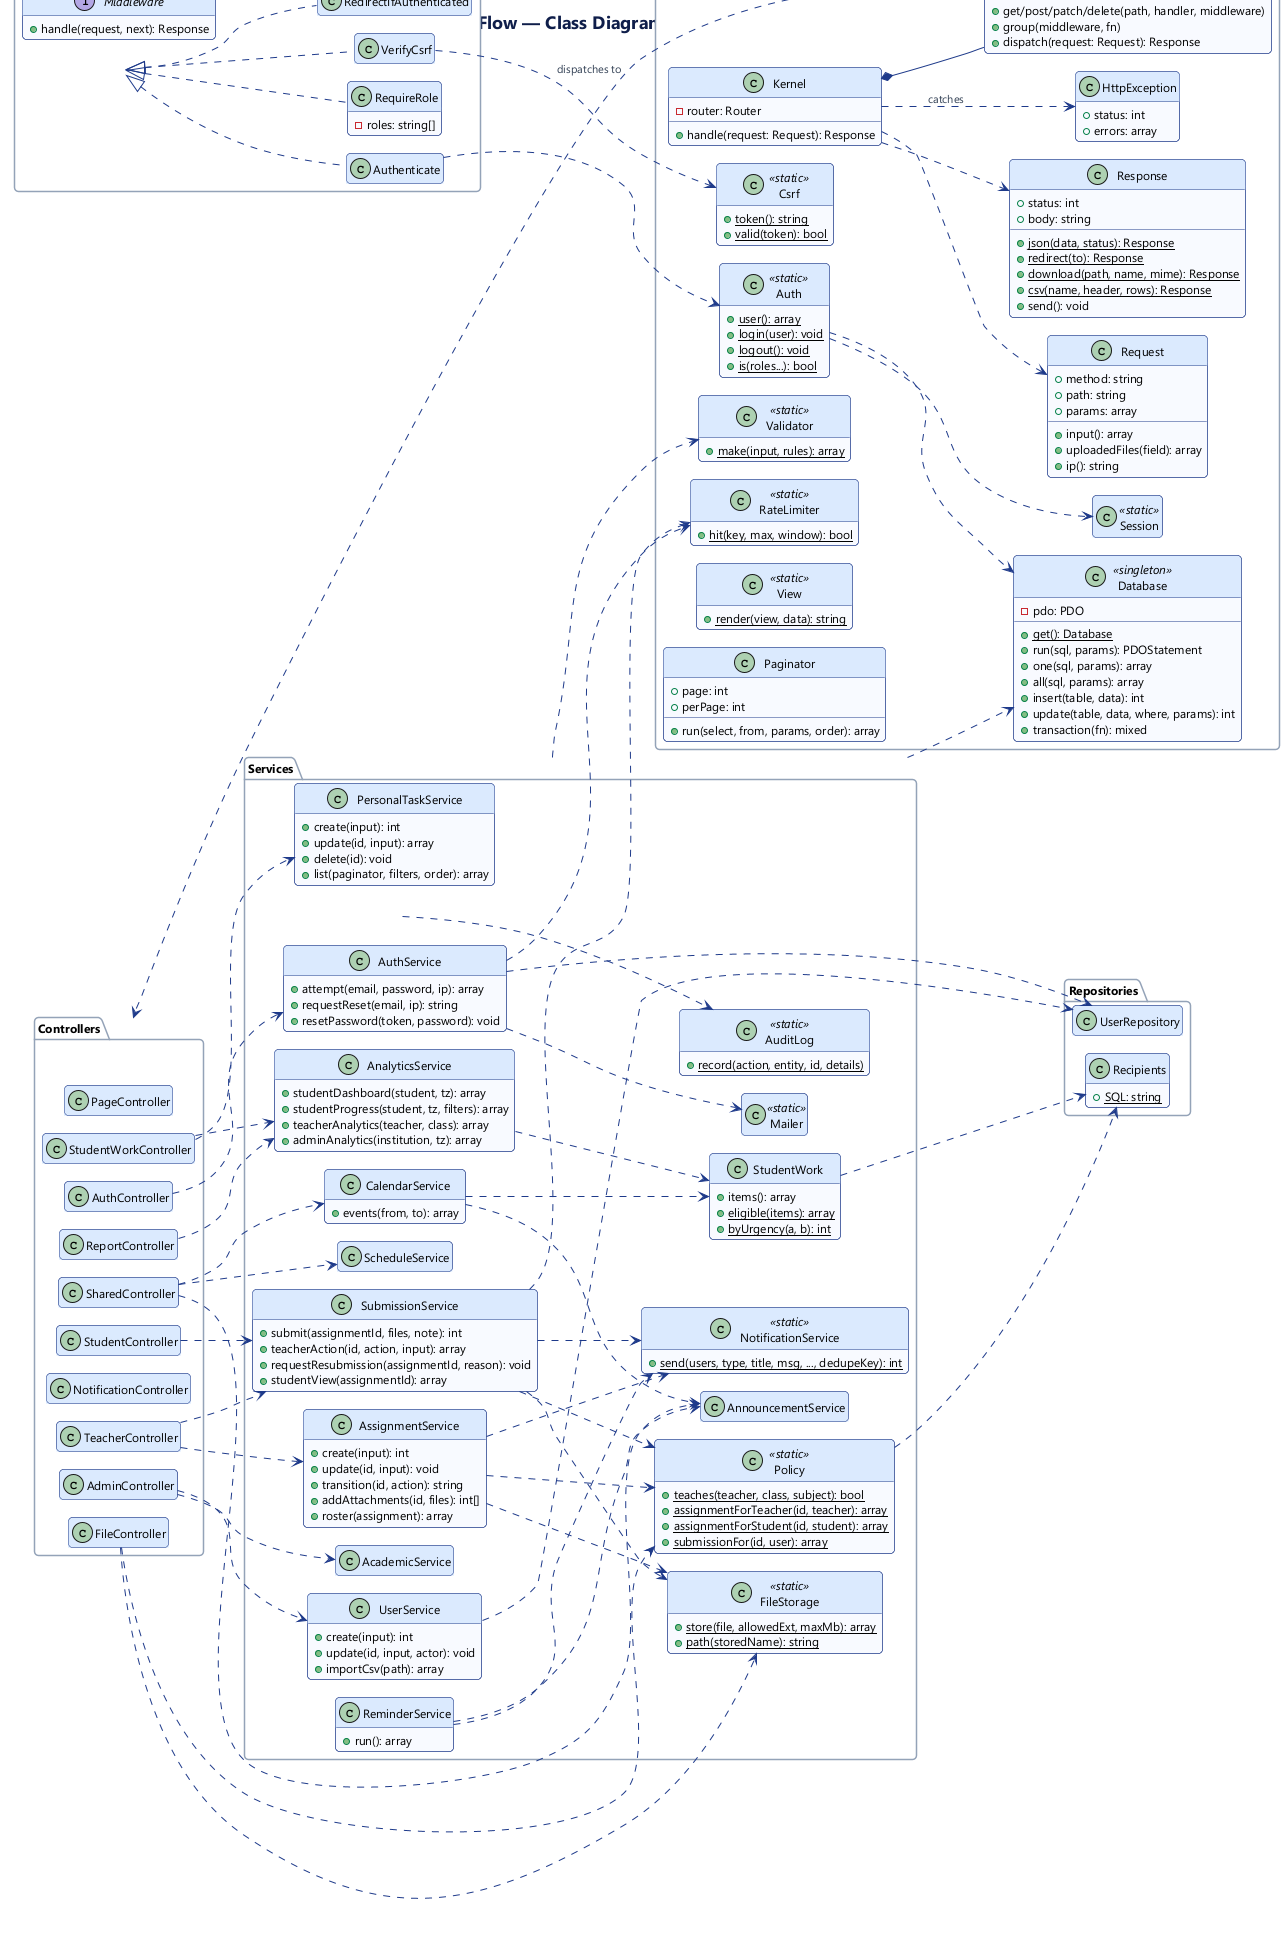

The diagram above was rendered by PlantUML. Its source (embedded in the PNG):
@startuml 2b-class-application
!include _style.iuml
title EduFlow — Class Diagram (application layer)
hide empty members
left to right direction

package "Core" {
  class Kernel {
    - router: Router
    + handle(request: Request): Response
  }
  class Router {
    - routes: array
    + get/post/patch/delete(path, handler, middleware)
    + group(middleware, fn)
    + dispatch(request: Request): Response
  }
  class Request {
    + method: string
    + path: string
    + params: array
    + input(): array
    + uploadedFiles(field): array
    + ip(): string
  }
  class Response {
    + status: int
    + body: string
    + {static} json(data, status): Response
    + {static} redirect(to): Response
    + {static} download(path, name, mime): Response
    + {static} csv(name, header, rows): Response
    + send(): void
  }
  class Database <<singleton>> {
    - pdo: PDO
    + {static} get(): Database
    + run(sql, params): PDOStatement
    + one(sql, params): array
    + all(sql, params): array
    + insert(table, data): int
    + update(table, data, where, params): int
    + transaction(fn): mixed
  }
  class Auth <<static>> {
    + {static} user(): array
    + {static} login(user): void
    + {static} logout(): void
    + {static} is(roles...): bool
  }
  class Session <<static>>
  class Csrf <<static>> {
    + {static} token(): string
    + {static} valid(token): bool
  }
  class Validator <<static>> {
    + {static} make(input, rules): array
  }
  class RateLimiter <<static>> {
    + {static} hit(key, max, window): bool
  }
  class View <<static>> {
    + {static} render(view, data): string
  }
  class Paginator {
    + page: int
    + perPage: int
    + run(select, from, params, order): array
  }
  class HttpException {
    + status: int
    + errors: array
  }
}

package "Middleware" {
  interface Middleware {
    + handle(request, next): Response
  }
  class Authenticate
  class RequireRole {
    - roles: string[]
  }
  class VerifyCsrf
  class RedirectIfAuthenticated
}

package "Controllers" {
  class AuthController
  class PageController
  class AdminController
  class TeacherController
  class StudentController
  class StudentWorkController
  class SharedController
  class NotificationController
  class FileController
  class ReportController
}

package "Services" {
  class Policy <<static>> {
    + {static} teaches(teacher, class, subject): bool
    + {static} assignmentForTeacher(id, teacher): array
    + {static} assignmentForStudent(id, student): array
    + {static} submissionFor(id, user): array
  }
  class AuthService {
    + attempt(email, password, ip): array
    + requestReset(email, ip): string
    + resetPassword(token, password): void
  }
  class UserService {
    + create(input): int
    + update(id, input, actor): void
    + importCsv(path): array
  }
  class AcademicService
  class AssignmentService {
    + create(input): int
    + update(id, input): void
    + transition(id, action): string
    + addAttachments(id, files): int[]
    + roster(assignment): array
  }
  class SubmissionService {
    + submit(assignmentId, files, note): int
    + teacherAction(id, action, input): array
    + requestResubmission(assignmentId, reason): void
    + studentView(assignmentId): array
  }
  class PersonalTaskService {
    + create(input): int
    + update(id, input): array
    + delete(id): void
    + list(paginator, filters, order): array
  }
  class StudentWork {
    + items(): array
    + {static} eligible(items): array
    + {static} byUrgency(a, b): int
  }
  class AnalyticsService {
    + studentDashboard(student, tz): array
    + studentProgress(student, tz, filters): array
    + teacherAnalytics(teacher, class): array
    + adminAnalytics(institution, tz): array
  }
  class NotificationService <<static>> {
    + {static} send(users, type, title, msg, ..., dedupeKey): int
  }
  class AnnouncementService
  class CalendarService {
    + events(from, to): array
  }
  class ScheduleService
  class ReminderService {
    + run(): array
  }
  class FileStorage <<static>> {
    + {static} store(file, allowedExt, maxMb): array
    + {static} path(storedName): string
  }
  class AuditLog <<static>> {
    + {static} record(action, entity, id, details)
  }
  class Mailer <<static>>
}

package "Repositories" {
  class UserRepository
  class Recipients {
    + {static} SQL: string
  }
}

Kernel *-- Router
Kernel ..> Request
Kernel ..> Response
Kernel ..> HttpException : catches
Router ..> Middleware : runs
Router ..> Controllers : dispatches to
Middleware <|.. Authenticate
Middleware <|.. RequireRole
Middleware <|.. VerifyCsrf
Middleware <|.. RedirectIfAuthenticated
VerifyCsrf ..> Csrf
Authenticate ..> Auth
Auth ..> Session
Auth ..> Database

AuthController ..> AuthService
AdminController ..> UserService
AdminController ..> AcademicService
TeacherController ..> AssignmentService
TeacherController ..> SubmissionService
StudentController ..> SubmissionService
StudentWorkController ..> PersonalTaskService
StudentWorkController ..> AnalyticsService
SharedController ..> CalendarService
SharedController ..> AnnouncementService
SharedController ..> ScheduleService
ReportController ..> AnalyticsService
FileController ..> Policy
FileController ..> FileStorage

AssignmentService ..> Policy
AssignmentService ..> NotificationService
AssignmentService ..> FileStorage
SubmissionService ..> Policy
SubmissionService ..> FileStorage
SubmissionService ..> NotificationService
SubmissionService ..> RateLimiter
AnalyticsService ..> StudentWork
CalendarService ..> StudentWork
CalendarService ..> AnnouncementService
ReminderService ..> NotificationService
ReminderService ..> AnnouncementService
AuthService ..> RateLimiter
AuthService ..> Mailer
AuthService ..> UserRepository
UserService ..> UserRepository
StudentWork ..> Recipients
Policy ..> Recipients
Services ..> Database
Services ..> Validator
Services ..> AuditLog
@enduml